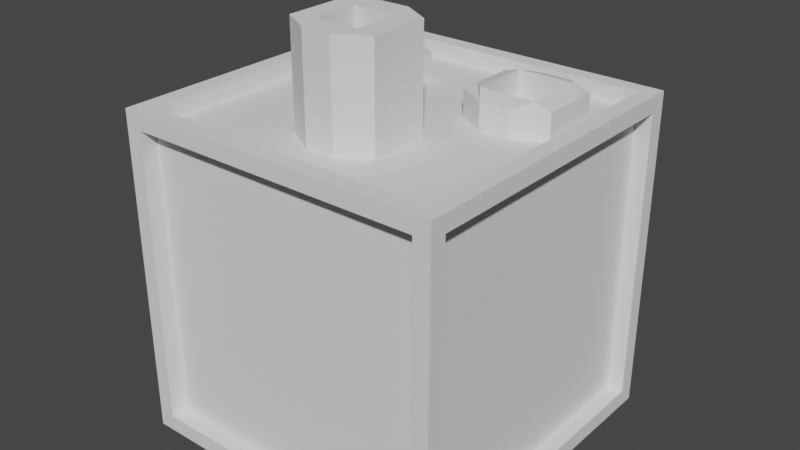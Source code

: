 # Source: CannonBoss.blend  (saved by Blender 3.4.6; exported with 4.5.12 LTS)
import bpy
from mathutils import Matrix  # noqa: F401  (used for matrix-valued properties, if any)

bpy.ops.wm.read_factory_settings(use_empty=True)
scene = bpy.context.scene
scene.name = 'Scene'

# ---- collections
col_collection = bpy.data.collections.new('Collection'); scene.collection.children.link(col_collection)

# ---- world
world_world = bpy.data.worlds.new('World'); scene.world = world_world
world_world.use_nodes = True; world_world.node_tree.nodes.clear()
_N = world_world.node_tree.nodes; _L = world_world.node_tree.links
n0 = _N.new('ShaderNodeOutputWorld'); n0.name = 'World Output'; n0.location = (300, 300)
n1 = _N.new('ShaderNodeBackground'); n1.name = 'Background'; n1.location = (10, 300)
n1.inputs[0].default_value = (0.05088, 0.05088, 0.05088, 1.0)
_L.new(n1.outputs[0], n0.inputs[0])
n0.is_active_output = True
world_world.color = (0.05088, 0.05088, 0.05088)
world_world.use_sun_shadow = False
world_world.sun_shadow_jitter_overblur = 0.0

# ---- meshes
me_cube = bpy.data.meshes.new('Cube')
me_cube.from_pydata([(9.6, 9.6, -9.6), (9.6, -9.6, -9.6), (9.6, 9.6, 9.6), (9.6, -9.6, 9.6), (-9.6, 9.6, -9.6), (-9.6, -9.6, -9.6), (-9.6, 9.6, 9.6), (-9.6, -9.6, 9.6), (8.64, 9.6, -8.64), (-8.64, 9.6, -8.64), (-8.64, 9.6, 8.64), (8.64, 9.6, 8.64), (8.64, -8.64, 9.6), (8.64, 8.64, 9.6), (-8.64, 8.64, 9.6), (-8.64, -8.64, 9.6), (-9.6, -8.64, 8.64), (-9.6, 8.64, 8.64), (-9.6, 8.64, -8.64), (-9.6, -8.64, -8.64), (-8.64, -9.6, -8.64), (8.64, -9.6, -8.64), (8.64, -9.6, 8.64), (-8.64, -9.6, 8.64), (9.6, -8.64, -8.64), (9.6, 8.64, -8.64), (9.6, 8.64, 8.64), (9.6, -8.64, 8.64), (-8.64, -8.64, -9.6), (-8.64, 8.64, -9.6), (8.64, 8.64, -9.6), (8.64, -8.64, -9.6), (-8.64, 8.64, -8.64), (-8.64, -8.64, -8.64), (8.64, -8.64, -8.64), (8.64, 8.64, -8.64), (8.64, 8.64, -8.64), (8.64, -8.64, -8.64), (8.64, -8.64, 8.64), (8.64, 8.64, 8.64), (-8.64, 8.64, -8.64), (8.64, 8.64, -8.64), (8.64, 8.64, 8.64), (-8.64, 8.64, 8.64), (-8.64, -8.64, 8.64), (-8.64, 8.64, 8.64), (-8.64, -8.64, -8.64), (-8.64, 8.64, -8.64), (8.64, 8.64, 8.64), (8.64, -8.64, 8.64), (-8.64, -8.64, 8.64), (-8.64, 8.64, 8.64), (8.64, -8.64, -8.64), (-8.64, -8.64, -8.64), (-8.64, -8.64, 8.64), (8.64, -8.64, 8.64), (-5.868, 6.603, 10.15), (-4.132, 6.603, 10.15), (-4.132, 1.094, 10.15), (-5.868, 1.094, 10.15), (-5.868, 6.603, 9.346), (-4.132, 6.603, 9.346), (-4.132, 1.094, 9.346), (-5.868, 1.094, 9.346), (-5.868, 6.603, 8.578), (-4.132, 6.603, 8.578), (-2.605, -4.906, 10.67), (-2.605, -1.397, 10.67), (-2.605, -4.906, 8.368), (-2.605, -1.397, 8.368), (2.605, -4.906, 10.67), (2.605, -1.397, 10.67), (2.605, -4.906, 8.368), (2.605, -1.397, 8.368), (-2.605, -4.906, 12.59), (-2.605, -1.397, 12.59), (2.605, -1.397, 12.59), (2.605, -4.906, 12.59), (-2.605, -4.906, 14.59), (-2.605, -1.397, 14.59), (2.605, -1.397, 14.59), (2.605, -4.906, 14.59), (-4.132, 1.094, 8.578), (-5.868, 1.094, 8.578), (-4.132, 6.603, 7.656), (-5.868, 6.603, 7.656), (-5.868, 1.094, 7.656), (-4.132, 1.094, 7.656), (-2.395, 2.094, 10.15), (-2.395, 5.603, 10.15), (-7.605, 5.603, 10.15), (-7.605, 2.094, 10.15), (-2.395, 2.094, 9.346), (-2.395, 5.603, 9.346), (-7.605, 5.603, 9.346), (-7.605, 2.094, 9.346), (-2.395, 5.603, 7.656), (-2.395, 2.094, 7.656), (-2.395, 5.603, 8.578), (-2.395, 2.094, 8.578), (-7.605, 5.603, 7.656), (-7.605, 2.094, 7.656), (-7.605, 5.603, 8.578), (-7.605, 2.094, 8.578), (0.8684, -5.906, 8.368), (-0.8684, -5.906, 8.368), (-0.8684, -0.3969, 8.368), (0.8684, -0.3969, 8.368), (-0.8684, -5.906, 10.67), (0.8684, -5.906, 10.67), (0.8684, -0.3969, 10.67), (-0.8684, -0.3969, 10.67), (-0.8684, -5.906, 12.59), (0.8684, -5.906, 12.59), (0.8684, -0.3969, 12.59), (-0.8684, -0.3969, 12.59), (-0.8684, -5.906, 14.59), (0.8684, -5.906, 14.59), (0.8684, -0.3969, 14.59), (-0.8684, -0.3969, 14.59), (-2.605, -3.737, 10.67), (-2.605, -2.567, 10.67), (-2.605, -2.567, 8.368), (-2.605, -3.737, 8.368), (2.605, -2.567, 8.368), (2.605, -3.737, 8.368), (2.605, -2.567, 10.67), (2.605, -3.737, 10.67), (-2.605, -3.737, 12.59), (-2.605, -2.567, 12.59), (2.605, -2.567, 12.59), (2.605, -3.737, 12.59), (-2.605, -3.737, 14.59), (-2.605, -2.567, 14.59), (2.605, -2.567, 14.59), (2.605, -3.737, 14.59), (1.303, -1.774, 14.59), (1.303, -4.529, 14.59), (-1.303, -1.774, 14.59), (-1.303, -4.529, 14.59), (-0.8684, -2.233, 8.368), (-0.8684, -4.07, 8.368), (0.8684, -2.233, 8.368), (0.8684, -4.07, 8.368), (1.303, -1.774, 8.592), (1.303, -4.529, 8.592), (-1.303, -1.774, 8.592), (-1.303, -4.529, 8.592), (-7.605, 3.263, 8.578), (-7.605, 4.433, 8.578), (-7.605, 4.433, 7.656), (-7.605, 3.263, 7.656), (-2.395, 4.433, 7.656), (-2.395, 3.263, 7.656), (-2.395, 4.433, 8.578), (-2.395, 3.263, 8.578), (-7.605, 3.263, 9.346), (-7.605, 4.433, 9.346), (-2.395, 4.433, 9.346), (-2.395, 3.263, 9.346), (-7.605, 3.263, 10.15), (-7.605, 4.433, 10.15), (-2.395, 4.433, 10.15), (-2.395, 3.263, 10.15), (-3.372, 5.57, 10.45), (-3.372, 2.127, 10.45), (-6.628, 5.57, 10.45), (-6.628, 2.127, 10.45), (-5.868, 4.767, 7.656), (-5.868, 2.93, 7.656), (-4.132, 4.767, 7.656), (-4.132, 2.93, 7.656), (-3.372, 5.57, 7.446), (-3.372, 2.127, 7.446), (-6.628, 5.57, 7.446), (-6.628, 2.127, 7.446), (-5.5, 3.348, 8.348), (-5.5, 3.348, 9.348), (-5.5, 4.348, 8.348), (-5.5, 4.348, 9.348), (-4.5, 3.348, 8.348), (-4.5, 3.348, 9.348), (-4.5, 4.348, 8.348), (-4.5, 4.348, 9.348), (4.132, 6.603, 10.15), (5.868, 6.603, 10.15), (5.868, 1.094, 10.15), (4.132, 1.094, 10.15), (4.132, 6.603, 9.346), (5.868, 6.603, 9.346), (5.868, 1.094, 9.346), (4.132, 1.094, 9.346), (4.132, 6.603, 8.578), (5.868, 6.603, 8.578), (5.868, 1.094, 8.578), (4.132, 1.094, 8.578), (5.868, 6.603, 7.656), (4.132, 6.603, 7.656), (4.132, 1.094, 7.656), (5.868, 1.094, 7.656), (7.605, 2.094, 10.15), (7.605, 5.603, 10.15), (2.395, 5.603, 10.15), (2.395, 2.094, 10.15), (7.605, 2.094, 9.346), (7.605, 5.603, 9.346), (2.395, 5.603, 9.346), (2.395, 2.094, 9.346), (7.605, 5.603, 7.656), (7.605, 2.094, 7.656), (7.605, 5.603, 8.578), (7.605, 2.094, 8.578), (2.395, 5.603, 7.656), (2.395, 2.094, 7.656), (2.395, 5.603, 8.578), (2.395, 2.094, 8.578), (2.395, 3.263, 8.578), (2.395, 4.433, 8.578), (2.395, 4.433, 7.656), (2.395, 3.263, 7.656), (7.605, 4.433, 7.656), (7.605, 3.263, 7.656), (7.605, 4.433, 8.578), (7.605, 3.263, 8.578), (2.395, 3.263, 9.346), (2.395, 4.433, 9.346), (7.605, 4.433, 9.346), (7.605, 3.263, 9.346), (2.395, 3.263, 10.15), (2.395, 4.433, 10.15), (7.605, 4.433, 10.15), (7.605, 3.263, 10.15), (6.628, 5.57, 10.45), (6.628, 2.127, 10.45), (3.372, 5.57, 10.45), (3.372, 2.127, 10.45), (4.132, 4.767, 7.656), (4.132, 2.93, 7.656), (5.868, 4.767, 7.656), (5.868, 2.93, 7.656), (6.628, 5.57, 7.446), (6.628, 2.127, 7.446), (3.372, 5.57, 7.446), (3.372, 2.127, 7.446), (4.5, 3.348, 8.348), (4.5, 3.348, 9.348), (4.5, 4.348, 8.348), (4.5, 4.348, 9.348), (5.5, 3.348, 8.348), (5.5, 3.348, 9.348), (5.5, 4.348, 8.348), (5.5, 4.348, 9.348)], [], [(9, 10, 43, 40), (14, 15, 50, 51), (17, 18, 47, 45), (21, 22, 55, 52), (26, 27, 38, 39), (29, 30, 35, 32), (0, 4, 9, 8), (4, 6, 10, 9), (6, 2, 11, 10), (2, 0, 8, 11), (3, 2, 13, 12), (2, 6, 14, 13), (6, 7, 15, 14), (7, 3, 12, 15), (7, 6, 17, 16), (6, 4, 18, 17), (4, 5, 19, 18), (5, 7, 16, 19), (5, 1, 21, 20), (1, 3, 22, 21), (3, 7, 23, 22), (7, 5, 20, 23), (1, 0, 25, 24), (0, 2, 26, 25), (2, 3, 27, 26), (3, 1, 24, 27), (5, 4, 29, 28), (4, 0, 30, 29), (0, 1, 31, 30), (1, 5, 28, 31), (28, 29, 32, 33), (30, 31, 34, 35), (31, 28, 33, 34), (27, 24, 37, 38), (25, 26, 39, 36), (24, 25, 36, 37), (8, 9, 40, 41), (10, 11, 42, 43), (11, 8, 41, 42), (16, 17, 45, 44), (18, 19, 46, 47), (19, 16, 44, 46), (15, 12, 49, 50), (13, 14, 51, 48), (12, 13, 48, 49), (20, 21, 52, 53), (22, 23, 54, 55), (23, 20, 53, 54), (166, 56, 90, 161), (62, 92, 88, 58), (148, 103, 95, 156), (82, 99, 92, 62), (170, 84, 96, 152), (96, 84, 65, 98), (156, 95, 91, 160), (158, 93, 89, 162), (63, 62, 58, 59), (164, 57, 56, 166), (95, 63, 59, 91), (121, 67, 69, 122), (142, 107, 73, 124), (124, 73, 71, 126), (111, 67, 75, 115), (104, 72, 70, 109), (106, 69, 67, 111), (113, 77, 81, 117), (126, 71, 76, 130), (120, 66, 74, 128), (109, 70, 77, 113), (138, 119, 79, 133), (128, 74, 78, 132), (115, 75, 79, 119), (130, 76, 80, 134), (86, 87, 82, 83), (93, 61, 57, 89), (84, 85, 64, 65), (61, 60, 56, 57), (83, 82, 62, 63), (64, 102, 94, 60), (60, 94, 90, 56), (162, 89, 57, 164), (103, 83, 63, 95), (152, 96, 98, 154), (149, 102, 100, 150), (98, 65, 61, 93), (101, 86, 83, 103), (154, 98, 93, 158), (87, 97, 99, 82), (65, 64, 60, 61), (85, 100, 102, 64), (76, 114, 118, 80), (114, 115, 119, 118), (134, 80, 118, 136), (136, 118, 119, 138), (66, 108, 112, 74), (108, 109, 113, 112), (74, 112, 116, 78), (112, 113, 117, 116), (73, 107, 110, 71), (107, 106, 111, 110), (68, 105, 108, 66), (105, 104, 109, 108), (71, 110, 114, 76), (110, 111, 115, 114), (122, 69, 106, 140), (140, 106, 107, 142), (105, 141, 143, 104), (141, 140, 142, 143), (68, 123, 141, 105), (123, 122, 140, 141), (117, 137, 139, 116), (136, 138, 146, 144), (81, 135, 137, 117), (135, 134, 136, 137), (77, 131, 135, 81), (131, 130, 134, 135), (75, 129, 133, 79), (129, 128, 132, 133), (116, 139, 132, 78), (139, 138, 133, 132), (67, 121, 129, 75), (121, 120, 128, 129), (70, 127, 131, 77), (127, 126, 130, 131), (72, 125, 127, 70), (125, 124, 126, 127), (104, 143, 125, 72), (143, 142, 124, 125), (66, 120, 123, 68), (120, 121, 122, 123), (145, 144, 146, 147), (138, 139, 147, 146), (137, 136, 144, 145), (139, 137, 145, 147), (150, 100, 85, 168), (168, 85, 84, 170), (86, 169, 171, 87), (169, 168, 170, 171), (101, 151, 169, 86), (151, 150, 168, 169), (58, 165, 167, 59), (164, 166, 174, 172), (88, 163, 165, 58), (163, 162, 164, 165), (92, 159, 163, 88), (159, 158, 162, 163), (94, 157, 161, 90), (157, 156, 160, 161), (59, 167, 160, 91), (167, 166, 161, 160), (102, 149, 157, 94), (149, 148, 156, 157), (99, 155, 159, 92), (155, 154, 158, 159), (97, 153, 155, 99), (153, 152, 154, 155), (87, 171, 153, 97), (171, 170, 152, 153), (103, 148, 151, 101), (148, 149, 150, 151), (173, 172, 174, 175), (166, 167, 175, 174), (165, 164, 172, 173), (167, 165, 173, 175), (176, 177, 179, 178), (178, 179, 183, 182), (182, 183, 181, 180), (180, 181, 177, 176), (178, 182, 180, 176), (183, 179, 177, 181), (234, 184, 202, 229), (190, 204, 200, 186), (216, 215, 207, 224), (194, 211, 204, 190), (238, 196, 208, 220), (208, 196, 193, 210), (224, 207, 203, 228), (226, 205, 201, 230), (191, 190, 186, 187), (232, 185, 184, 234), (207, 191, 187, 203), (198, 199, 194, 195), (205, 189, 185, 201), (196, 197, 192, 193), (189, 188, 184, 185), (195, 194, 190, 191), (192, 214, 206, 188), (188, 206, 202, 184), (230, 201, 185, 232), (215, 195, 191, 207), (220, 208, 210, 222), (217, 214, 212, 218), (210, 193, 189, 205), (213, 198, 195, 215), (222, 210, 205, 226), (199, 209, 211, 194), (193, 192, 188, 189), (197, 212, 214, 192), (218, 212, 197, 236), (236, 197, 196, 238), (198, 237, 239, 199), (237, 236, 238, 239), (213, 219, 237, 198), (219, 218, 236, 237), (186, 233, 235, 187), (232, 234, 242, 240), (200, 231, 233, 186), (231, 230, 232, 233), (204, 227, 231, 200), (227, 226, 230, 231), (206, 225, 229, 202), (225, 224, 228, 229), (187, 235, 228, 203), (235, 234, 229, 228), (214, 217, 225, 206), (217, 216, 224, 225), (211, 223, 227, 204), (223, 222, 226, 227), (209, 221, 223, 211), (221, 220, 222, 223), (199, 239, 221, 209), (239, 238, 220, 221), (215, 216, 219, 213), (216, 217, 218, 219), (241, 240, 242, 243), (234, 235, 243, 242), (233, 232, 240, 241), (235, 233, 241, 243), (244, 245, 247, 246), (246, 247, 251, 250), (250, 251, 249, 248), (248, 249, 245, 244), (246, 250, 248, 244), (251, 247, 245, 249)])
_uv = me_cube.uv_layers.new(name='UVMap')
_uv.uv.foreach_set('vector', [0.8625, 0.5125, 0.8625, 0.7375, 0.8625, 0.7375, 0.8625, 0.5125, 0.6125, 0.9875, 0.3875, 0.9875, 0.3875, 0.9875, 0.6125, 0.9875, 0.6125, 0.0125, 0.6125, 0.2375, 0.6125, 0.2375, 0.6125, 0.0125, 0.3625, 0.5125, 0.3625, 0.7375, 0.3625, 0.7375, 0.3625, 0.5125, 0.6125, 0.7375, 0.3875, 0.7375, 0.3875, 0.7375, 0.6125, 0.7375, 0.6125, 0.2625, 0.6125, 0.4875, 0.6125, 0.4875, 0.6125, 0.2625, 0.625, 0.5, 0.875, 0.5, 0.8625, 0.5125, 0.6375, 0.5125, 0.875, 0.5, 0.875, 0.75, 0.8625, 0.7375, 0.8625, 0.5125, 0.875, 0.75, 0.625, 0.75, 0.6375, 0.7375, 0.8625, 0.7375, 0.625, 0.75, 0.625, 0.5, 0.6375, 0.5125, 0.6375, 0.7375, 0.375, 0.75, 0.625, 0.75, 0.6125, 0.7625, 0.3875, 0.7625, 0.625, 0.75, 0.625, 1.0, 0.6125, 0.9875, 0.6125, 0.7625, 0.625, 1.0, 0.375, 1.0, 0.3875, 0.9875, 0.6125, 0.9875, 0.375, 1.0, 0.375, 0.75, 0.3875, 0.7625, 0.3875, 0.9875, 0.375, 0.0, 0.625, 0.0, 0.6125, 0.0125, 0.3875, 0.0125, 0.625, 0.0, 0.625, 0.25, 0.6125, 0.2375, 0.6125, 0.0125, 0.625, 0.25, 0.375, 0.25, 0.3875, 0.2375, 0.6125, 0.2375, 0.375, 0.25, 0.375, 0.0, 0.3875, 0.0125, 0.3875, 0.2375, 0.125, 0.5, 0.375, 0.5, 0.3625, 0.5125, 0.1375, 0.5125, 0.375, 0.5, 0.375, 0.75, 0.3625, 0.7375, 0.3625, 0.5125, 0.375, 0.75, 0.125, 0.75, 0.1375, 0.7375, 0.3625, 0.7375, 0.125, 0.75, 0.125, 0.5, 0.1375, 0.5125, 0.1375, 0.7375, 0.375, 0.5, 0.625, 0.5, 0.6125, 0.5125, 0.3875, 0.5125, 0.625, 0.5, 0.625, 0.75, 0.6125, 0.7375, 0.6125, 0.5125, 0.625, 0.75, 0.375, 0.75, 0.3875, 0.7375, 0.6125, 0.7375, 0.375, 0.75, 0.375, 0.5, 0.3875, 0.5125, 0.3875, 0.7375, 0.375, 0.25, 0.625, 0.25, 0.6125, 0.2625, 0.3875, 0.2625, 0.625, 0.25, 0.625, 0.5, 0.6125, 0.4875, 0.6125, 0.2625, 0.625, 0.5, 0.375, 0.5, 0.3875, 0.4875, 0.6125, 0.4875, 0.375, 0.5, 0.375, 0.25, 0.3875, 0.2625, 0.3875, 0.4875, 0.3875, 0.2625, 0.6125, 0.2625, 0.6125, 0.2625, 0.3875, 0.2625, 0.6125, 0.4875, 0.3875, 0.4875, 0.3875, 0.4875, 0.6125, 0.4875, 0.3875, 0.4875, 0.3875, 0.2625, 0.3875, 0.2625, 0.3875, 0.4875, 0.3875, 0.7375, 0.3875, 0.5125, 0.3875, 0.5125, 0.3875, 0.7375, 0.6125, 0.5125, 0.6125, 0.7375, 0.6125, 0.7375, 0.6125, 0.5125, 0.3875, 0.5125, 0.6125, 0.5125, 0.6125, 0.5125, 0.3875, 0.5125, 0.6375, 0.5125, 0.8625, 0.5125, 0.8625, 0.5125, 0.6375, 0.5125, 0.8625, 0.7375, 0.6375, 0.7375, 0.6375, 0.7375, 0.8625, 0.7375, 0.6375, 0.7375, 0.6375, 0.5125, 0.6375, 0.5125, 0.6375, 0.7375, 0.3875, 0.0125, 0.6125, 0.0125, 0.6125, 0.0125, 0.3875, 0.0125, 0.6125, 0.2375, 0.3875, 0.2375, 0.3875, 0.2375, 0.6125, 0.2375, 0.3875, 0.2375, 0.3875, 0.0125, 0.3875, 0.0125, 0.3875, 0.2375, 0.3875, 0.9875, 0.3875, 0.7625, 0.3875, 0.7625, 0.3875, 0.9875, 0.6125, 0.7625, 0.6125, 0.9875, 0.6125, 0.9875, 0.6125, 0.7625, 0.3875, 0.7625, 0.6125, 0.7625, 0.6125, 0.7625, 0.3875, 0.7625, 0.1375, 0.5125, 0.3625, 0.5125, 0.3625, 0.5125, 0.1375, 0.5125, 0.3625, 0.7375, 0.1375, 0.7375, 0.1375, 0.7375, 0.3625, 0.7375, 0.1375, 0.7375, 0.1375, 0.5125, 0.1375, 0.5125, 0.1375, 0.7375, 0.5417, 0.9167, 0.625, 0.9167, 0.625, 1.0, 0.5417, 1.0, 0.2917, 0.75, 0.375, 0.75, 0.375, 0.75, 0.2917, 0.75, 0.4583, 0.0, 0.375, 0.0, 0.375, 0.0, 0.4583, 0.0, 0.2917, 0.75, 0.375, 0.75, 0.375, 0.75, 0.2917, 0.75, 0.5417, 0.4167, 0.625, 0.4167, 0.625, 0.5, 0.5417, 0.5, 0.625, 0.5, 0.7083, 0.5, 0.7083, 0.75, 0.625, 0.75, 0.4583, 0.0, 0.375, 0.0, 0.375, 0.0, 0.4583, 0.0, 0.5417, 0.75, 0.625, 0.75, 0.625, 0.75, 0.5417, 0.75, 0.2083, 0.75, 0.2917, 0.75, 0.2917, 0.75, 0.2083, 0.75, 0.5417, 0.8333, 0.625, 0.8333, 0.625, 0.9167, 0.5417, 0.9167, 0.125, 0.75, 0.2083, 0.75, 0.2083, 0.75, 0.125, 0.75, 0.5417, 0.0, 0.625, 0.0, 0.625, 0.25, 0.5417, 0.25, 0.5417, 0.4167, 0.625, 0.4167, 0.625, 0.5, 0.5417, 0.5, 0.5417, 0.5, 0.625, 0.5, 0.625, 0.75, 0.5417, 0.75, 0.7917, 0.75, 0.875, 0.75, 0.875, 0.75, 0.7917, 0.75, 0.2917, 0.5, 0.375, 0.5, 0.375, 0.75, 0.2917, 0.75, 0.7917, 0.5, 0.875, 0.5, 0.875, 0.75, 0.7917, 0.75, 0.2917, 0.75, 0.375, 0.75, 0.375, 0.75, 0.2917, 0.75, 0.5417, 0.75, 0.625, 0.75, 0.625, 0.75, 0.5417, 0.75, 0.4583, 0.0, 0.375, 0.0, 0.375, 0.0, 0.4583, 0.0, 0.2917, 0.75, 0.375, 0.75, 0.375, 0.75, 0.2917, 0.75, 0.5417, 0.9167, 0.625, 0.9167, 0.625, 1.0, 0.5417, 1.0, 0.4583, 0.0, 0.375, 0.0, 0.375, 0.0, 0.4583, 0.0, 0.7917, 0.75, 0.875, 0.75, 0.875, 0.75, 0.7917, 0.75, 0.5417, 0.75, 0.625, 0.75, 0.625, 0.75, 0.5417, 0.75, 0.2083, 0.5, 0.2917, 0.5, 0.2917, 0.75, 0.2083, 0.75, 0.625, 0.75, 0.7083, 0.75, 0.7083, 0.75, 0.625, 0.75, 0.7083, 0.5, 0.7917, 0.5, 0.7917, 0.75, 0.7083, 0.75, 0.7083, 0.75, 0.7917, 0.75, 0.7917, 0.75, 0.7083, 0.75, 0.2083, 0.75, 0.2917, 0.75, 0.2917, 0.75, 0.2083, 0.75, 0.7917, 0.75, 0.875, 0.75, 0.875, 0.75, 0.7917, 0.75, 0.7917, 0.75, 0.875, 0.75, 0.875, 0.75, 0.7917, 0.75, 0.5417, 0.75, 0.625, 0.75, 0.625, 0.8333, 0.5417, 0.8333, 0.125, 0.75, 0.2083, 0.75, 0.2083, 0.75, 0.125, 0.75, 0.5417, 0.5, 0.625, 0.5, 0.625, 0.75, 0.5417, 0.75, 0.5417, 0.0, 0.625, 0.0, 0.625, 0.25, 0.5417, 0.25, 0.625, 0.75, 0.7083, 0.75, 0.7083, 0.75, 0.625, 0.75, 0.125, 0.5, 0.2083, 0.5, 0.2083, 0.75, 0.125, 0.75, 0.5417, 0.75, 0.625, 0.75, 0.625, 0.75, 0.5417, 0.75, 0.2917, 0.5, 0.375, 0.5, 0.375, 0.75, 0.2917, 0.75, 0.7083, 0.75, 0.7917, 0.75, 0.7917, 0.75, 0.7083, 0.75, 0.7917, 0.5, 0.875, 0.5, 0.875, 0.75, 0.7917, 0.75, 0.625, 0.75, 0.7083, 0.75, 0.7083, 0.75, 0.625, 0.75, 0.7083, 0.75, 0.7917, 0.75, 0.7917, 0.75, 0.7083, 0.75, 0.5417, 0.75, 0.625, 0.75, 0.625, 0.8333, 0.5417, 0.8333, 0.5417, 0.8333, 0.625, 0.8333, 0.625, 0.9167, 0.5417, 0.9167, 0.125, 0.75, 0.2083, 0.75, 0.2083, 0.75, 0.125, 0.75, 0.2083, 0.75, 0.2917, 0.75, 0.2917, 0.75, 0.2083, 0.75, 0.125, 0.75, 0.2083, 0.75, 0.2083, 0.75, 0.125, 0.75, 0.2083, 0.75, 0.2917, 0.75, 0.2917, 0.75, 0.2083, 0.75, 0.625, 0.5, 0.7083, 0.5, 0.7083, 0.75, 0.625, 0.75, 0.7083, 0.5, 0.7917, 0.5, 0.7917, 0.75, 0.7083, 0.75, 0.125, 0.5, 0.2083, 0.5, 0.2083, 0.75, 0.125, 0.75, 0.2083, 0.5, 0.2917, 0.5, 0.2917, 0.75, 0.2083, 0.75, 0.625, 0.75, 0.7083, 0.75, 0.7083, 0.75, 0.625, 0.75, 0.7083, 0.75, 0.7917, 0.75, 0.7917, 0.75, 0.7083, 0.75, 0.5417, 0.25, 0.625, 0.25, 0.625, 0.3333, 0.5417, 0.3333, 0.5417, 0.3333, 0.625, 0.3333, 0.625, 0.4167, 0.5417, 0.4167, 0.375, 0.3333, 0.4583, 0.3333, 0.4583, 0.4167, 0.375, 0.4167, 0.4583, 0.3333, 0.5417, 0.3333, 0.5417, 0.4167, 0.4583, 0.4167, 0.375, 0.25, 0.4583, 0.25, 0.4583, 0.3333, 0.375, 0.3333, 0.4583, 0.25, 0.5417, 0.25, 0.5417, 0.3333, 0.4583, 0.3333, 0.375, 0.8333, 0.4583, 0.8333, 0.4583, 0.9167, 0.375, 0.9167, 0.5417, 0.8333, 0.5417, 0.9167, 0.5417, 0.9167, 0.5417, 0.8333, 0.375, 0.75, 0.4583, 0.75, 0.4583, 0.8333, 0.375, 0.8333, 0.4583, 0.75, 0.5417, 0.75, 0.5417, 0.8333, 0.4583, 0.8333, 0.375, 0.75, 0.4583, 0.75, 0.4583, 0.75, 0.375, 0.75, 0.4583, 0.75, 0.5417, 0.75, 0.5417, 0.75, 0.4583, 0.75, 0.625, 0.0, 0.5417, 0.0, 0.5417, 0.0, 0.625, 0.0, 0.5417, 0.0, 0.4583, 0.0, 0.4583, 0.0, 0.5417, 0.0, 0.375, 0.9167, 0.4583, 0.9167, 0.4583, 1.0, 0.375, 1.0, 0.4583, 0.9167, 0.5417, 0.9167, 0.5417, 1.0, 0.4583, 1.0, 0.625, 0.0, 0.5417, 0.0, 0.5417, 0.0, 0.625, 0.0, 0.5417, 0.0, 0.4583, 0.0, 0.4583, 0.0, 0.5417, 0.0, 0.375, 0.75, 0.4583, 0.75, 0.4583, 0.75, 0.375, 0.75, 0.4583, 0.75, 0.5417, 0.75, 0.5417, 0.75, 0.4583, 0.75, 0.375, 0.5, 0.4583, 0.5, 0.4583, 0.75, 0.375, 0.75, 0.4583, 0.5, 0.5417, 0.5, 0.5417, 0.75, 0.4583, 0.75, 0.375, 0.4167, 0.4583, 0.4167, 0.4583, 0.5, 0.375, 0.5, 0.4583, 0.4167, 0.5417, 0.4167, 0.5417, 0.5, 0.4583, 0.5, 0.375, 0.0, 0.4583, 0.0, 0.4583, 0.25, 0.375, 0.25, 0.4583, 0.0, 0.5417, 0.0, 0.5417, 0.25, 0.4583, 0.25, 0.4583, 0.8333, 0.5417, 0.8333, 0.5417, 0.9167, 0.4583, 0.9167, 0.5417, 0.9167, 0.4583, 0.9167, 0.4583, 0.9167, 0.5417, 0.9167, 0.4583, 0.8333, 0.5417, 0.8333, 0.5417, 0.8333, 0.4583, 0.8333, 0.4583, 0.9167, 0.4583, 0.8333, 0.4583, 0.8333, 0.4583, 0.9167, 0.5417, 0.25, 0.625, 0.25, 0.625, 0.3333, 0.5417, 0.3333, 0.5417, 0.3333, 0.625, 0.3333, 0.625, 0.4167, 0.5417, 0.4167, 0.375, 0.3333, 0.4583, 0.3333, 0.4583, 0.4167, 0.375, 0.4167, 0.4583, 0.3333, 0.5417, 0.3333, 0.5417, 0.4167, 0.4583, 0.4167, 0.375, 0.25, 0.4583, 0.25, 0.4583, 0.3333, 0.375, 0.3333, 0.4583, 0.25, 0.5417, 0.25, 0.5417, 0.3333, 0.4583, 0.3333, 0.375, 0.8333, 0.4583, 0.8333, 0.4583, 0.9167, 0.375, 0.9167, 0.5417, 0.8333, 0.5417, 0.9167, 0.5417, 0.9167, 0.5417, 0.8333, 0.375, 0.75, 0.4583, 0.75, 0.4583, 0.8333, 0.375, 0.8333, 0.4583, 0.75, 0.5417, 0.75, 0.5417, 0.8333, 0.4583, 0.8333, 0.375, 0.75, 0.4583, 0.75, 0.4583, 0.75, 0.375, 0.75, 0.4583, 0.75, 0.5417, 0.75, 0.5417, 0.75, 0.4583, 0.75, 0.625, 0.0, 0.5417, 0.0, 0.5417, 0.0, 0.625, 0.0, 0.5417, 0.0, 0.4583, 0.0, 0.4583, 0.0, 0.5417, 0.0, 0.375, 0.9167, 0.4583, 0.9167, 0.4583, 1.0, 0.375, 1.0, 0.4583, 0.9167, 0.5417, 0.9167, 0.5417, 1.0, 0.4583, 1.0, 0.625, 0.0, 0.5417, 0.0, 0.5417, 0.0, 0.625, 0.0, 0.5417, 0.0, 0.4583, 0.0, 0.4583, 0.0, 0.5417, 0.0, 0.375, 0.75, 0.4583, 0.75, 0.4583, 0.75, 0.375, 0.75, 0.4583, 0.75, 0.5417, 0.75, 0.5417, 0.75, 0.4583, 0.75, 0.375, 0.5, 0.4583, 0.5, 0.4583, 0.75, 0.375, 0.75, 0.4583, 0.5, 0.5417, 0.5, 0.5417, 0.75, 0.4583, 0.75, 0.375, 0.4167, 0.4583, 0.4167, 0.4583, 0.5, 0.375, 0.5, 0.4583, 0.4167, 0.5417, 0.4167, 0.5417, 0.5, 0.4583, 0.5, 0.375, 0.0, 0.4583, 0.0, 0.4583, 0.25, 0.375, 0.25, 0.4583, 0.0, 0.5417, 0.0, 0.5417, 0.25, 0.4583, 0.25, 0.4583, 0.8333, 0.5417, 0.8333, 0.5417, 0.9167, 0.4583, 0.9167, 0.5417, 0.9167, 0.4583, 0.9167, 0.4583, 0.9167, 0.5417, 0.9167, 0.4583, 0.8333, 0.5417, 0.8333, 0.5417, 0.8333, 0.4583, 0.8333, 0.4583, 0.9167, 0.4583, 0.8333, 0.4583, 0.8333, 0.4583, 0.9167, 0.375, 0.0, 0.625, 0.0, 0.625, 0.25, 0.375, 0.25, 0.375, 0.25, 0.625, 0.25, 0.625, 0.5, 0.375, 0.5, 0.375, 0.5, 0.625, 0.5, 0.625, 0.75, 0.375, 0.75, 0.375, 0.75, 0.625, 0.75, 0.625, 1.0, 0.375, 1.0, 0.125, 0.5, 0.375, 0.5, 0.375, 0.75, 0.125, 0.75, 0.625, 0.5, 0.875, 0.5, 0.875, 0.75, 0.625, 0.75, 0.5417, 0.9167, 0.625, 0.9167, 0.625, 1.0, 0.5417, 1.0, 0.2917, 0.75, 0.375, 0.75, 0.375, 0.75, 0.2917, 0.75, 0.4583, 0.0, 0.375, 0.0, 0.375, 0.0, 0.4583, 0.0, 0.2917, 0.75, 0.375, 0.75, 0.375, 0.75, 0.2917, 0.75, 0.5417, 0.4167, 0.625, 0.4167, 0.625, 0.5, 0.5417, 0.5, 0.625, 0.5, 0.7083, 0.5, 0.7083, 0.75, 0.625, 0.75, 0.4583, 0.0, 0.375, 0.0, 0.375, 0.0, 0.4583, 0.0, 0.5417, 0.75, 0.625, 0.75, 0.625, 0.75, 0.5417, 0.75, 0.2083, 0.75, 0.2917, 0.75, 0.2917, 0.75, 0.2083, 0.75, 0.5417, 0.8333, 0.625, 0.8333, 0.625, 0.9167, 0.5417, 0.9167, 0.125, 0.75, 0.2083, 0.75, 0.2083, 0.75, 0.125, 0.75, 0.2083, 0.5, 0.2917, 0.5, 0.2917, 0.75, 0.2083, 0.75, 0.625, 0.75, 0.7083, 0.75, 0.7083, 0.75, 0.625, 0.75, 0.7083, 0.5, 0.7917, 0.5, 0.7917, 0.75, 0.7083, 0.75, 0.7083, 0.75, 0.7917, 0.75, 0.7917, 0.75, 0.7083, 0.75, 0.2083, 0.75, 0.2917, 0.75, 0.2917, 0.75, 0.2083, 0.75, 0.7917, 0.75, 0.875, 0.75, 0.875, 0.75, 0.7917, 0.75, 0.7917, 0.75, 0.875, 0.75, 0.875, 0.75, 0.7917, 0.75, 0.5417, 0.75, 0.625, 0.75, 0.625, 0.8333, 0.5417, 0.8333, 0.125, 0.75, 0.2083, 0.75, 0.2083, 0.75, 0.125, 0.75, 0.5417, 0.5, 0.625, 0.5, 0.625, 0.75, 0.5417, 0.75, 0.5417, 0.0, 0.625, 0.0, 0.625, 0.25, 0.5417, 0.25, 0.625, 0.75, 0.7083, 0.75, 0.7083, 0.75, 0.625, 0.75, 0.125, 0.5, 0.2083, 0.5, 0.2083, 0.75, 0.125, 0.75, 0.5417, 0.75, 0.625, 0.75, 0.625, 0.75, 0.5417, 0.75, 0.2917, 0.5, 0.375, 0.5, 0.375, 0.75, 0.2917, 0.75, 0.7083, 0.75, 0.7917, 0.75, 0.7917, 0.75, 0.7083, 0.75, 0.7917, 0.5, 0.875, 0.5, 0.875, 0.75, 0.7917, 0.75, 0.5417, 0.25, 0.625, 0.25, 0.625, 0.3333, 0.5417, 0.3333, 0.5417, 0.3333, 0.625, 0.3333, 0.625, 0.4167, 0.5417, 0.4167, 0.375, 0.3333, 0.4583, 0.3333, 0.4583, 0.4167, 0.375, 0.4167, 0.4583, 0.3333, 0.5417, 0.3333, 0.5417, 0.4167, 0.4583, 0.4167, 0.375, 0.25, 0.4583, 0.25, 0.4583, 0.3333, 0.375, 0.3333, 0.4583, 0.25, 0.5417, 0.25, 0.5417, 0.3333, 0.4583, 0.3333, 0.375, 0.8333, 0.4583, 0.8333, 0.4583, 0.9167, 0.375, 0.9167, 0.5417, 0.8333, 0.5417, 0.9167, 0.5417, 0.9167, 0.5417, 0.8333, 0.375, 0.75, 0.4583, 0.75, 0.4583, 0.8333, 0.375, 0.8333, 0.4583, 0.75, 0.5417, 0.75, 0.5417, 0.8333, 0.4583, 0.8333, 0.375, 0.75, 0.4583, 0.75, 0.4583, 0.75, 0.375, 0.75, 0.4583, 0.75, 0.5417, 0.75, 0.5417, 0.75, 0.4583, 0.75, 0.625, 0.0, 0.5417, 0.0, 0.5417, 0.0, 0.625, 0.0, 0.5417, 0.0, 0.4583, 0.0, 0.4583, 0.0, 0.5417, 0.0, 0.375, 0.9167, 0.4583, 0.9167, 0.4583, 1.0, 0.375, 1.0, 0.4583, 0.9167, 0.5417, 0.9167, 0.5417, 1.0, 0.4583, 1.0, 0.625, 0.0, 0.5417, 0.0, 0.5417, 0.0, 0.625, 0.0, 0.5417, 0.0, 0.4583, 0.0, 0.4583, 0.0, 0.5417, 0.0, 0.375, 0.75, 0.4583, 0.75, 0.4583, 0.75, 0.375, 0.75, 0.4583, 0.75, 0.5417, 0.75, 0.5417, 0.75, 0.4583, 0.75, 0.375, 0.5, 0.4583, 0.5, 0.4583, 0.75, 0.375, 0.75, 0.4583, 0.5, 0.5417, 0.5, 0.5417, 0.75, 0.4583, 0.75, 0.375, 0.4167, 0.4583, 0.4167, 0.4583, 0.5, 0.375, 0.5, 0.4583, 0.4167, 0.5417, 0.4167, 0.5417, 0.5, 0.4583, 0.5, 0.375, 0.0, 0.4583, 0.0, 0.4583, 0.25, 0.375, 0.25, 0.4583, 0.0, 0.5417, 0.0, 0.5417, 0.25, 0.4583, 0.25, 0.4583, 0.8333, 0.5417, 0.8333, 0.5417, 0.9167, 0.4583, 0.9167, 0.5417, 0.9167, 0.4583, 0.9167, 0.4583, 0.9167, 0.5417, 0.9167, 0.4583, 0.8333, 0.5417, 0.8333, 0.5417, 0.8333, 0.4583, 0.8333, 0.4583, 0.9167, 0.4583, 0.8333, 0.4583, 0.8333, 0.4583, 0.9167, 0.375, 0.0, 0.625, 0.0, 0.625, 0.25, 0.375, 0.25, 0.375, 0.25, 0.625, 0.25, 0.625, 0.5, 0.375, 0.5, 0.375, 0.5, 0.625, 0.5, 0.625, 0.75, 0.375, 0.75, 0.375, 0.75, 0.625, 0.75, 0.625, 1.0, 0.375, 1.0, 0.125, 0.5, 0.375, 0.5, 0.375, 0.75, 0.125, 0.75, 0.625, 0.5, 0.875, 0.5, 0.875, 0.75, 0.625, 0.75])
me_cube.use_mirror_vertex_groups = False
me_cube.update()
me_cube_001 = bpy.data.meshes.new('Cube.001')
me_cube_001.from_pydata([(-8.64, 8.64, -8.64), (-8.64, -8.64, -8.64), (8.64, -8.64, -8.64), (8.64, 8.64, -8.64), (8.64, 8.64, -8.64), (8.64, -8.64, -8.64), (8.64, -8.64, 8.64), (8.64, 8.64, 8.64), (-8.64, 8.64, -8.64), (8.64, 8.64, -8.64), (8.64, 8.64, 8.64), (-8.64, 8.64, 8.64), (-8.64, -8.64, 8.64), (-8.64, 8.64, 8.64), (-8.64, -8.64, -8.64), (-8.64, 8.64, -8.64), (8.64, 8.64, 8.64), (8.64, -8.64, 8.64), (-8.64, -8.64, 8.64), (-8.64, 8.64, 8.64), (8.64, -8.64, -8.64), (-8.64, -8.64, -8.64), (-8.64, -8.64, 8.64), (8.64, -8.64, 8.64)], [], [(1, 0, 3, 2), (5, 4, 7, 6), (9, 8, 11, 10), (12, 13, 15, 14), (17, 16, 19, 18), (21, 20, 23, 22)])
_uv = me_cube_001.uv_layers.new(name='UVMap')
_uv.uv.foreach_set('vector', [0.3875, 0.2625, 0.6125, 0.2625, 0.6125, 0.4875, 0.3875, 0.4875, 0.3875, 0.5125, 0.6125, 0.5125, 0.6125, 0.7375, 0.3875, 0.7375, 0.6375, 0.5125, 0.8625, 0.5125, 0.8625, 0.7375, 0.6375, 0.7375, 0.3875, 0.0125, 0.6125, 0.0125, 0.6125, 0.2375, 0.3875, 0.2375, 0.3875, 0.7625, 0.6125, 0.7625, 0.6125, 0.9875, 0.3875, 0.9875, 0.1375, 0.5125, 0.3625, 0.5125, 0.3625, 0.7375, 0.1375, 0.7375])
me_cube_001.use_mirror_vertex_groups = False
me_cube_001.update()

# ---- objects
ob_cannonbossoutline = bpy.data.objects.new('CannonBossOutline', me_cube)
ob_cannonbossbase = bpy.data.objects.new('CannonBossBase', me_cube_001)

# ---- transforms, parenting, visibility, modifiers, constraints
ob_cannonbossoutline.location = (0.0, 0.0, 0.0)
ob_cannonbossoutline.lock_rotations_4d = False
ob_cannonbossoutline.empty_display_type = 'ARROWS'
ob_cannonbossoutline.lineart.crease_threshold = 0.0
ob_cannonbossbase.location = (0.0, 0.0, 0.0)
ob_cannonbossbase.lock_rotations_4d = False
ob_cannonbossbase.empty_display_type = 'ARROWS'
ob_cannonbossbase.lineart.crease_threshold = 0.0

# ---- collection membership
col_collection.objects.link(ob_cannonbossoutline)
col_collection.objects.link(ob_cannonbossbase)

# ---- scene / render settings (as saved in the file)
scene.frame_start = 1; scene.frame_end = 250; scene.frame_set(1)
scene.render.engine = 'BLENDER_EEVEE_NEXT'
scene.cycles.sampling_pattern = 'TABULATED_SOBOL'
scene.cycles.use_light_tree = False
scene.view_settings.view_transform = 'Filmic'
bpy.context.view_layer.update()

# ---- added for rendering (the .blend has no active camera and no usable light): camera, sun
cam_auto = bpy.data.cameras.new('AutoCamera')
cam_auto.lens = 50.0
cam_auto.sensor_width = 36.0
cam_auto.clip_end = 1000.0
ob_auto_camera = bpy.data.objects.new('AutoCamera', cam_auto)
scene.collection.objects.link(ob_auto_camera)
ob_auto_camera.location = (33.6474, -40.3769, 29.414)
ob_auto_camera.rotation_euler = (1.09748, -7.21219e-08, 0.694738)
scene.camera = ob_auto_camera
light_auto_sun = bpy.data.lights.new('AutoSun', 'SUN')
light_auto_sun.energy = 3.0
light_auto_sun.angle = 0.0523599
ob_auto_sun = bpy.data.objects.new('AutoSun', light_auto_sun)
scene.collection.objects.link(ob_auto_sun)
ob_auto_sun.rotation_euler = (0.872665, 0.174533, 0.523599)
bpy.context.view_layer.update()
